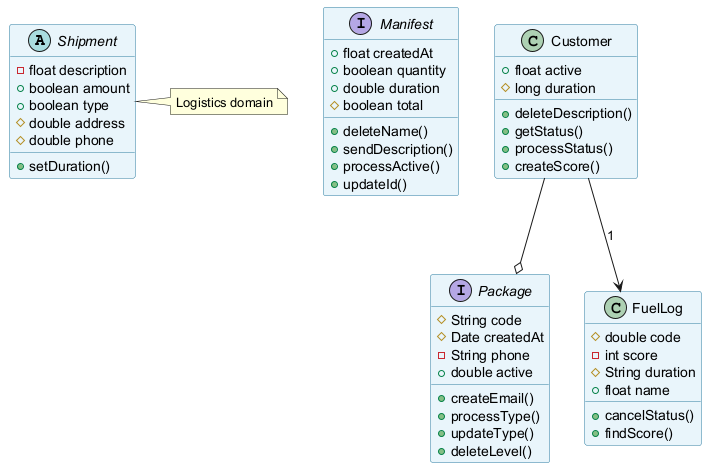

The diagram above was rendered by PlantUML. Its source (embedded in the PNG):
@startuml
skinparam backgroundColor #FFFFFF
skinparam classBackgroundColor #E8F4FA
skinparam classBorderColor #2C7DA0
abstract class Shipment {
  -float description
  +boolean amount
  +boolean type
  #double address
  #double phone
  +setDuration()
}
interface Manifest {
  +float createdAt
  +boolean quantity
  +double duration
  #boolean total
  +deleteName()
  +sendDescription()
  +processActive()
  +updateId()
}
interface Package {
  #String code
  #Date createdAt
  -String phone
  +double active
  +createEmail()
  +processType()
  +updateType()
  +deleteLevel()
}
class Customer {
  +float active
  #long duration
  +deleteDescription()
  +getStatus()
  +processStatus()
  +createScore()
}
class FuelLog {
  #double code
  -int score
  #String duration
  +float name
  +cancelStatus()
  +findScore()
}
Customer --> FuelLog : "1"
Customer --o Package
note right of Shipment : Logistics domain
@enduml